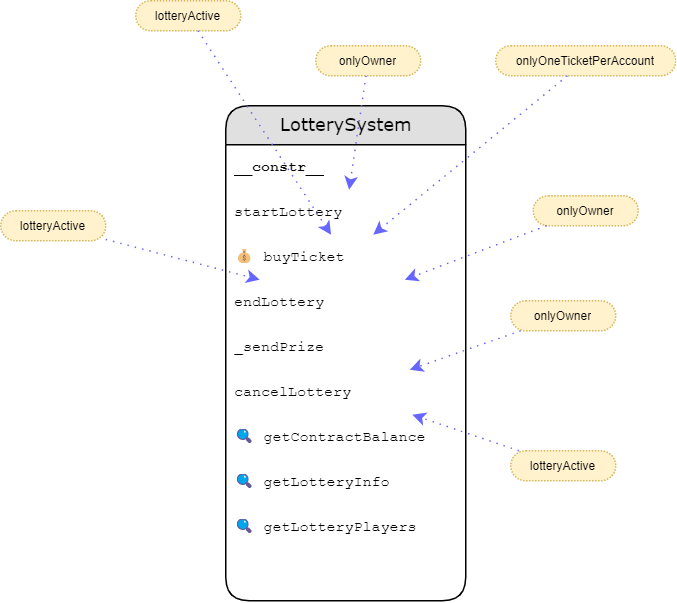

The diagram above was exported from draw.io. Its source (the exported page's mxGraphModel, read from the mxfile embedded in the PNG):
<mxGraphModel dx="2555" dy="948" grid="1" gridSize="10" guides="1" tooltips="1" connect="1" arrows="1" fold="1" page="1" pageScale="1" pageWidth="827" pageHeight="1169" math="0" shadow="0">
  <root>
    <mxCell id="0" />
    <mxCell id="1" parent="0" />
    <UserObject label="LotterySystem" rparent="-" type="" override="" placeholders="1" id="sva-17168020974820">
      <mxCell style="swimlane;html=1;fontStyle=0;childLayout=stackLayout;horizontal=1;startSize=26;fillColor=#e0e0e0;horizontalStack=0;resizeParent=1;resizeLast=0;collapsible=1;marginBottom=0;swimlaneFillColor=#ffffff;align=center;rounded=1;shadow=0;comic=0;labelBackgroundColor=none;strokeColor=#000000;strokeWidth=1;fontFamily=Verdana;fontSize=12;fontColor=#000000;arcSize=20;" vertex="1" parent="1">
        <mxGeometry x="40" y="80" width="160" height="330" as="geometry" />
      </mxCell>
    </UserObject>
    <UserObject label="&lt;b&gt;__constr__&lt;b&gt;" rparent="0" type="text;strokeColor=none" override="" placeholders="1" id="sva-17168020974820_f0">
      <mxCell style="shape=text;strokeColor=none;html=1;fillColor=none;spacingLeft=4;spacingRight=4;whiteSpace=wrap;overflow=hidden;rotatable=0;points=[[0,0.5],[1,0.5]];portConstraint=eastwest;fontFamily=Courier New;fontSize=10;align=left;" vertex="1" parent="sva-17168020974820">
        <mxGeometry y="26" width="160" height="30" as="geometry" />
      </mxCell>
    </UserObject>
    <UserObject label="startLottery" rparent="0" type="text;strokeColor=none" override="" placeholders="1" id="sva-17168020974820_f1">
      <mxCell style="shape=text;strokeColor=none;html=1;fillColor=none;spacingLeft=4;spacingRight=4;whiteSpace=wrap;overflow=hidden;rotatable=0;points=[[0,0.5],[1,0.5]];portConstraint=eastwest;fontFamily=Courier New;fontSize=10;align=left;" vertex="1" parent="sva-17168020974820">
        <mxGeometry y="56" width="160" height="30" as="geometry" />
      </mxCell>
    </UserObject>
    <UserObject label="💰 buyTicket" rparent="0" type="text;strokeColor=none" override="" placeholders="1" id="sva-17168020974820_f2">
      <mxCell style="shape=text;strokeColor=none;html=1;fillColor=none;spacingLeft=4;spacingRight=4;whiteSpace=wrap;overflow=hidden;rotatable=0;points=[[0,0.5],[1,0.5]];portConstraint=eastwest;fontFamily=Courier New;fontSize=10;align=left;" vertex="1" parent="sva-17168020974820">
        <mxGeometry y="86" width="160" height="30" as="geometry" />
      </mxCell>
    </UserObject>
    <UserObject label="endLottery" rparent="0" type="text;strokeColor=none" override="" placeholders="1" id="sva-17168020974820_f3">
      <mxCell style="shape=text;strokeColor=none;html=1;fillColor=none;spacingLeft=4;spacingRight=4;whiteSpace=wrap;overflow=hidden;rotatable=0;points=[[0,0.5],[1,0.5]];portConstraint=eastwest;fontFamily=Courier New;fontSize=10;align=left;" vertex="1" parent="sva-17168020974820">
        <mxGeometry y="116" width="160" height="30" as="geometry" />
      </mxCell>
    </UserObject>
    <UserObject label="_sendPrize" rparent="0" type="text;strokeColor=none" override="" placeholders="1" id="sva-17168020974820_f4">
      <mxCell style="shape=text;strokeColor=none;html=1;fillColor=none;spacingLeft=4;spacingRight=4;whiteSpace=wrap;overflow=hidden;rotatable=0;points=[[0,0.5],[1,0.5]];portConstraint=eastwest;fontFamily=Courier New;fontSize=10;align=left;" vertex="1" parent="sva-17168020974820">
        <mxGeometry y="146" width="160" height="30" as="geometry" />
      </mxCell>
    </UserObject>
    <UserObject label="cancelLottery" rparent="0" type="text;strokeColor=none" override="" placeholders="1" id="sva-17168020974820_f5">
      <mxCell style="shape=text;strokeColor=none;html=1;fillColor=none;spacingLeft=4;spacingRight=4;whiteSpace=wrap;overflow=hidden;rotatable=0;points=[[0,0.5],[1,0.5]];portConstraint=eastwest;fontFamily=Courier New;fontSize=10;align=left;" vertex="1" parent="sva-17168020974820">
        <mxGeometry y="176" width="160" height="30" as="geometry" />
      </mxCell>
    </UserObject>
    <UserObject label="🔍 getContractBalance" rparent="0" type="text;strokeColor=none" override="" placeholders="1" id="sva-17168020974820_f6">
      <mxCell style="shape=text;strokeColor=none;html=1;fillColor=none;spacingLeft=4;spacingRight=4;whiteSpace=wrap;overflow=hidden;rotatable=0;points=[[0,0.5],[1,0.5]];portConstraint=eastwest;fontFamily=Courier New;fontSize=10;align=left;" vertex="1" parent="sva-17168020974820">
        <mxGeometry y="206" width="160" height="30" as="geometry" />
      </mxCell>
    </UserObject>
    <UserObject label="🔍 getLotteryInfo" rparent="0" type="text;strokeColor=none" override="" placeholders="1" id="sva-17168020974820_f7">
      <mxCell style="shape=text;strokeColor=none;html=1;fillColor=none;spacingLeft=4;spacingRight=4;whiteSpace=wrap;overflow=hidden;rotatable=0;points=[[0,0.5],[1,0.5]];portConstraint=eastwest;fontFamily=Courier New;fontSize=10;align=left;" vertex="1" parent="sva-17168020974820">
        <mxGeometry y="236" width="160" height="30" as="geometry" />
      </mxCell>
    </UserObject>
    <UserObject label="🔍 getLotteryPlayers" rparent="0" type="text;strokeColor=none" override="" placeholders="1" id="sva-17168020974820_f8">
      <mxCell style="shape=text;strokeColor=none;html=1;fillColor=none;spacingLeft=4;spacingRight=4;whiteSpace=wrap;overflow=hidden;rotatable=0;points=[[0,0.5],[1,0.5]];portConstraint=eastwest;fontFamily=Courier New;fontSize=10;align=left;" vertex="1" parent="sva-17168020974820">
        <mxGeometry y="266" width="160" height="30" as="geometry" />
      </mxCell>
    </UserObject>
    <UserObject label="onlyOwner" rparent="-" type="mxgraph.bootstrap.rrect" override="strokeColor=#d79b00;dashed=1;align=center;rSize=10;fontStyle=0;whiteSpace=wrap;dashPattern=1 1;strokeColor=#d6b656;fontSize=8;fontFamily=Helvetica" placeholders="1" id="sva-17168020974820_mod1_0">
      <mxCell style="shape=mxgraph.bootstrap.rrect;html=1;fillColor=#fff2cc;spacingLeft=4;spacingRight=4;whiteSpace=wrap;overflow=hidden;rotatable=0;points=[[0,0.5],[1,0.5]];portConstraint=eastwest;fontFamily=Courier New;fontSize=10;align=left;strokeColor=#d79b00;dashed=1;align=center;rSize=10;fontStyle=0;whiteSpace=wrap;dashPattern=1 1;strokeColor=#d6b656;fontSize=8;fontFamily=Helvetica" vertex="1" parent="1">
        <mxGeometry x="100" y="40" width="70" height="20" as="geometry" />
      </mxCell>
    </UserObject>
    <UserObject label="lotteryActive" rparent="-" type="mxgraph.bootstrap.rrect" override="strokeColor=#d79b00;dashed=1;align=center;rSize=10;fontStyle=0;whiteSpace=wrap;dashPattern=1 1;strokeColor=#d6b656;fontSize=8;fontFamily=Helvetica" placeholders="1" id="sva-17168020974820_mod2_0">
      <mxCell style="shape=mxgraph.bootstrap.rrect;html=1;fillColor=#fff2cc;spacingLeft=4;spacingRight=4;whiteSpace=wrap;overflow=hidden;rotatable=0;points=[[0,0.5],[1,0.5]];portConstraint=eastwest;fontFamily=Courier New;fontSize=10;align=left;strokeColor=#d79b00;dashed=1;align=center;rSize=10;fontStyle=0;whiteSpace=wrap;dashPattern=1 1;strokeColor=#d6b656;fontSize=8;fontFamily=Helvetica" vertex="1" parent="1">
        <mxGeometry x="-20" y="10" width="70" height="20" as="geometry" />
      </mxCell>
    </UserObject>
    <UserObject label="onlyOneTicketPerAccount" rparent="-" type="mxgraph.bootstrap.rrect" override="strokeColor=#d79b00;dashed=1;align=center;rSize=10;fontStyle=0;whiteSpace=wrap;dashPattern=1 1;strokeColor=#d6b656;fontSize=8;fontFamily=Helvetica" placeholders="1" id="sva-17168020974820_mod2_1">
      <mxCell style="shape=mxgraph.bootstrap.rrect;html=1;fillColor=#fff2cc;spacingLeft=4;spacingRight=4;whiteSpace=wrap;overflow=hidden;rotatable=0;points=[[0,0.5],[1,0.5]];portConstraint=eastwest;fontFamily=Courier New;fontSize=10;align=left;strokeColor=#d79b00;dashed=1;align=center;rSize=10;fontStyle=0;whiteSpace=wrap;dashPattern=1 1;strokeColor=#d6b656;fontSize=8;fontFamily=Helvetica" vertex="1" parent="1">
        <mxGeometry x="220" y="40" width="120" height="20" as="geometry" />
      </mxCell>
    </UserObject>
    <UserObject label="onlyOwner" rparent="-" type="mxgraph.bootstrap.rrect" override="strokeColor=#d79b00;dashed=1;align=center;rSize=10;fontStyle=0;whiteSpace=wrap;dashPattern=1 1;strokeColor=#d6b656;fontSize=8;fontFamily=Helvetica" placeholders="1" id="sva-17168020974820_mod3_0">
      <mxCell style="shape=mxgraph.bootstrap.rrect;html=1;fillColor=#fff2cc;spacingLeft=4;spacingRight=4;whiteSpace=wrap;overflow=hidden;rotatable=0;points=[[0,0.5],[1,0.5]];portConstraint=eastwest;fontFamily=Courier New;fontSize=10;align=left;strokeColor=#d79b00;dashed=1;align=center;rSize=10;fontStyle=0;whiteSpace=wrap;dashPattern=1 1;strokeColor=#d6b656;fontSize=8;fontFamily=Helvetica" vertex="1" parent="1">
        <mxGeometry x="245" y="140" width="70" height="20" as="geometry" />
      </mxCell>
    </UserObject>
    <UserObject label="lotteryActive" rparent="-" type="mxgraph.bootstrap.rrect" override="strokeColor=#d79b00;dashed=1;align=center;rSize=10;fontStyle=0;whiteSpace=wrap;dashPattern=1 1;strokeColor=#d6b656;fontSize=8;fontFamily=Helvetica" placeholders="1" id="sva-17168020974820_mod3_1">
      <mxCell style="shape=mxgraph.bootstrap.rrect;html=1;fillColor=#fff2cc;spacingLeft=4;spacingRight=4;whiteSpace=wrap;overflow=hidden;rotatable=0;points=[[0,0.5],[1,0.5]];portConstraint=eastwest;fontFamily=Courier New;fontSize=10;align=left;strokeColor=#d79b00;dashed=1;align=center;rSize=10;fontStyle=0;whiteSpace=wrap;dashPattern=1 1;strokeColor=#d6b656;fontSize=8;fontFamily=Helvetica" vertex="1" parent="1">
        <mxGeometry x="-110" y="150" width="70" height="20" as="geometry" />
      </mxCell>
    </UserObject>
    <UserObject label="onlyOwner" rparent="-" type="mxgraph.bootstrap.rrect" override="strokeColor=#d79b00;dashed=1;align=center;rSize=10;fontStyle=0;whiteSpace=wrap;dashPattern=1 1;strokeColor=#d6b656;fontSize=8;fontFamily=Helvetica" placeholders="1" id="sva-17168020974820_mod5_0">
      <mxCell style="shape=mxgraph.bootstrap.rrect;html=1;fillColor=#fff2cc;spacingLeft=4;spacingRight=4;whiteSpace=wrap;overflow=hidden;rotatable=0;points=[[0,0.5],[1,0.5]];portConstraint=eastwest;fontFamily=Courier New;fontSize=10;align=left;strokeColor=#d79b00;dashed=1;align=center;rSize=10;fontStyle=0;whiteSpace=wrap;dashPattern=1 1;strokeColor=#d6b656;fontSize=8;fontFamily=Helvetica" vertex="1" parent="1">
        <mxGeometry x="230" y="210" width="70" height="20" as="geometry" />
      </mxCell>
    </UserObject>
    <UserObject label="lotteryActive" rparent="-" type="mxgraph.bootstrap.rrect" override="strokeColor=#d79b00;dashed=1;align=center;rSize=10;fontStyle=0;whiteSpace=wrap;dashPattern=1 1;strokeColor=#d6b656;fontSize=8;fontFamily=Helvetica" placeholders="1" id="sva-17168020974820_mod5_1">
      <mxCell style="shape=mxgraph.bootstrap.rrect;html=1;fillColor=#fff2cc;spacingLeft=4;spacingRight=4;whiteSpace=wrap;overflow=hidden;rotatable=0;points=[[0,0.5],[1,0.5]];portConstraint=eastwest;fontFamily=Courier New;fontSize=10;align=left;strokeColor=#d79b00;dashed=1;align=center;rSize=10;fontStyle=0;whiteSpace=wrap;dashPattern=1 1;strokeColor=#d6b656;fontSize=8;fontFamily=Helvetica" vertex="1" parent="1">
        <mxGeometry x="230" y="310" width="70" height="20" as="geometry" />
      </mxCell>
    </UserObject>
    <mxCell id="qlameGtQdP-tW7WWCgS2-1" value="" style="curved=1;fontSize=11;noEdgeStyle=1;strokeColor=#6666FF;dashed=1;dashPattern=1 4;" edge="1" parent="1" source="sva-17168020974820_mod1_0" target="sva-17168020974820_f1">
      <mxGeometry relative="1" as="geometry" />
    </mxCell>
    <mxCell id="qlameGtQdP-tW7WWCgS2-2" value="" style="curved=1;fontSize=11;noEdgeStyle=1;strokeColor=#6666FF;dashed=1;dashPattern=1 4;" edge="1" parent="1" source="sva-17168020974820_mod2_0" target="sva-17168020974820_f2">
      <mxGeometry relative="1" as="geometry" />
    </mxCell>
    <mxCell id="qlameGtQdP-tW7WWCgS2-3" value="" style="curved=1;fontSize=11;noEdgeStyle=1;strokeColor=#6666FF;dashed=1;dashPattern=1 4;" edge="1" parent="1" source="sva-17168020974820_mod2_1" target="sva-17168020974820_f2">
      <mxGeometry relative="1" as="geometry" />
    </mxCell>
    <mxCell id="qlameGtQdP-tW7WWCgS2-4" value="" style="curved=1;fontSize=11;noEdgeStyle=1;strokeColor=#6666FF;dashed=1;dashPattern=1 4;" edge="1" parent="1" source="sva-17168020974820_mod3_0" target="sva-17168020974820_f3">
      <mxGeometry relative="1" as="geometry" />
    </mxCell>
    <mxCell id="qlameGtQdP-tW7WWCgS2-5" value="" style="curved=1;fontSize=11;noEdgeStyle=1;strokeColor=#6666FF;dashed=1;dashPattern=1 4;" edge="1" parent="1" source="sva-17168020974820_mod3_1" target="sva-17168020974820_f3">
      <mxGeometry relative="1" as="geometry" />
    </mxCell>
    <mxCell id="qlameGtQdP-tW7WWCgS2-6" value="" style="curved=1;fontSize=11;noEdgeStyle=1;strokeColor=#6666FF;dashed=1;dashPattern=1 4;" edge="1" parent="1" source="sva-17168020974820_mod5_0" target="sva-17168020974820_f5">
      <mxGeometry relative="1" as="geometry" />
    </mxCell>
    <mxCell id="qlameGtQdP-tW7WWCgS2-7" value="" style="curved=1;fontSize=11;noEdgeStyle=1;strokeColor=#6666FF;dashed=1;dashPattern=1 4;" edge="1" parent="1" source="sva-17168020974820_mod5_1" target="sva-17168020974820_f5">
      <mxGeometry relative="1" as="geometry" />
    </mxCell>
  </root>
</mxGraphModel>